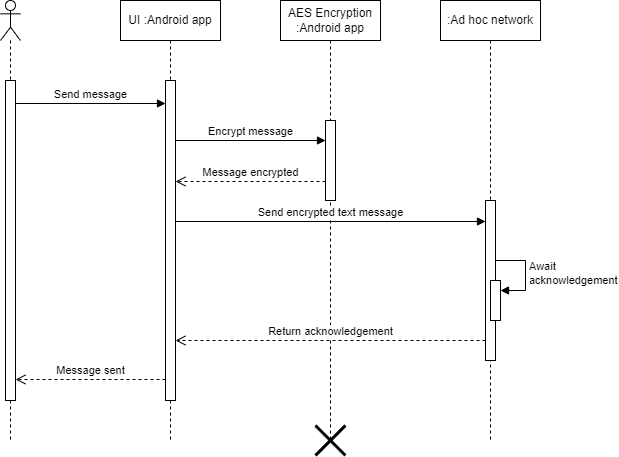

The diagram above was exported from draw.io. Its source (the exported page's mxGraphModel, read from the mxfile embedded in the PNG):
<mxGraphModel dx="1032" dy="539" grid="1" gridSize="10" guides="1" tooltips="1" connect="1" arrows="1" fold="1" page="1" pageScale="1" pageWidth="850" pageHeight="1100" math="0" shadow="0">
  <root>
    <mxCell id="0" />
    <mxCell id="1" parent="0" />
    <mxCell id="IGegy7iQX4-WX8THovyX-1" value="" style="shape=umlLifeline;perimeter=lifelinePerimeter;whiteSpace=wrap;html=1;container=1;dropTarget=0;collapsible=0;recursiveResize=0;outlineConnect=0;portConstraint=eastwest;newEdgeStyle={&quot;curved&quot;:0,&quot;rounded&quot;:0};participant=umlActor;" vertex="1" parent="1">
      <mxGeometry x="110" y="40" width="20" height="440" as="geometry" />
    </mxCell>
    <mxCell id="IGegy7iQX4-WX8THovyX-5" value="" style="html=1;points=[[0,0,0,0,5],[0,1,0,0,-5],[1,0,0,0,5],[1,1,0,0,-5]];perimeter=orthogonalPerimeter;outlineConnect=0;targetShapes=umlLifeline;portConstraint=eastwest;newEdgeStyle={&quot;curved&quot;:0,&quot;rounded&quot;:0};" vertex="1" parent="IGegy7iQX4-WX8THovyX-1">
      <mxGeometry x="5" y="80" width="10" height="320" as="geometry" />
    </mxCell>
    <mxCell id="IGegy7iQX4-WX8THovyX-2" value="UI :Android app" style="shape=umlLifeline;perimeter=lifelinePerimeter;whiteSpace=wrap;html=1;container=1;dropTarget=0;collapsible=0;recursiveResize=0;outlineConnect=0;portConstraint=eastwest;newEdgeStyle={&quot;curved&quot;:0,&quot;rounded&quot;:0};" vertex="1" parent="1">
      <mxGeometry x="230" y="40" width="100" height="440" as="geometry" />
    </mxCell>
    <mxCell id="IGegy7iQX4-WX8THovyX-7" value="" style="html=1;points=[[0,0,0,0,5],[0,1,0,0,-5],[1,0,0,0,5],[1,1,0,0,-5]];perimeter=orthogonalPerimeter;outlineConnect=0;targetShapes=umlLifeline;portConstraint=eastwest;newEdgeStyle={&quot;curved&quot;:0,&quot;rounded&quot;:0};" vertex="1" parent="IGegy7iQX4-WX8THovyX-2">
      <mxGeometry x="45" y="80" width="10" height="320" as="geometry" />
    </mxCell>
    <mxCell id="IGegy7iQX4-WX8THovyX-3" value="AES Encryption :Android app" style="shape=umlLifeline;perimeter=lifelinePerimeter;whiteSpace=wrap;html=1;container=1;dropTarget=0;collapsible=0;recursiveResize=0;outlineConnect=0;portConstraint=eastwest;newEdgeStyle={&quot;curved&quot;:0,&quot;rounded&quot;:0};" vertex="1" parent="1">
      <mxGeometry x="390" y="40" width="100" height="440" as="geometry" />
    </mxCell>
    <mxCell id="IGegy7iQX4-WX8THovyX-9" value="" style="html=1;points=[[0,0,0,0,5],[0,1,0,0,-5],[1,0,0,0,5],[1,1,0,0,-5]];perimeter=orthogonalPerimeter;outlineConnect=0;targetShapes=umlLifeline;portConstraint=eastwest;newEdgeStyle={&quot;curved&quot;:0,&quot;rounded&quot;:0};" vertex="1" parent="IGegy7iQX4-WX8THovyX-3">
      <mxGeometry x="45" y="120" width="10" height="80" as="geometry" />
    </mxCell>
    <mxCell id="IGegy7iQX4-WX8THovyX-19" value="" style="shape=umlDestroy;whiteSpace=wrap;html=1;strokeWidth=3;targetShapes=umlLifeline;" vertex="1" parent="IGegy7iQX4-WX8THovyX-3">
      <mxGeometry x="35" y="425" width="30" height="30" as="geometry" />
    </mxCell>
    <mxCell id="IGegy7iQX4-WX8THovyX-4" value=":Ad hoc network" style="shape=umlLifeline;perimeter=lifelinePerimeter;whiteSpace=wrap;html=1;container=1;dropTarget=0;collapsible=0;recursiveResize=0;outlineConnect=0;portConstraint=eastwest;newEdgeStyle={&quot;curved&quot;:0,&quot;rounded&quot;:0};" vertex="1" parent="1">
      <mxGeometry x="550" y="40" width="100" height="440" as="geometry" />
    </mxCell>
    <mxCell id="IGegy7iQX4-WX8THovyX-14" value="" style="html=1;points=[[0,0,0,0,5],[0,1,0,0,-5],[1,0,0,0,5],[1,1,0,0,-5]];perimeter=orthogonalPerimeter;outlineConnect=0;targetShapes=umlLifeline;portConstraint=eastwest;newEdgeStyle={&quot;curved&quot;:0,&quot;rounded&quot;:0};" vertex="1" parent="IGegy7iQX4-WX8THovyX-4">
      <mxGeometry x="45" y="200" width="10" height="160" as="geometry" />
    </mxCell>
    <mxCell id="IGegy7iQX4-WX8THovyX-15" value="" style="html=1;points=[[0,0,0,0,5],[0,1,0,0,-5],[1,0,0,0,5],[1,1,0,0,-5]];perimeter=orthogonalPerimeter;outlineConnect=0;targetShapes=umlLifeline;portConstraint=eastwest;newEdgeStyle={&quot;curved&quot;:0,&quot;rounded&quot;:0};" vertex="1" parent="IGegy7iQX4-WX8THovyX-4">
      <mxGeometry x="50" y="280" width="10" height="40" as="geometry" />
    </mxCell>
    <mxCell id="IGegy7iQX4-WX8THovyX-16" value="Await&amp;nbsp;&lt;div&gt;acknowledgement&lt;/div&gt;" style="html=1;align=left;spacingLeft=2;endArrow=block;rounded=0;edgeStyle=orthogonalEdgeStyle;curved=0;rounded=0;" edge="1" target="IGegy7iQX4-WX8THovyX-15" parent="IGegy7iQX4-WX8THovyX-4">
      <mxGeometry relative="1" as="geometry">
        <mxPoint x="55" y="260" as="sourcePoint" />
        <Array as="points">
          <mxPoint x="85" y="290" />
        </Array>
      </mxGeometry>
    </mxCell>
    <mxCell id="IGegy7iQX4-WX8THovyX-6" value="Send message" style="html=1;verticalAlign=bottom;endArrow=block;curved=0;rounded=0;" edge="1" parent="1">
      <mxGeometry width="80" relative="1" as="geometry">
        <mxPoint x="124.99999999999989" y="143" as="sourcePoint" />
        <mxPoint x="274.9999999999999" y="143" as="targetPoint" />
      </mxGeometry>
    </mxCell>
    <mxCell id="IGegy7iQX4-WX8THovyX-10" value="Encrypt message" style="html=1;verticalAlign=bottom;endArrow=block;curved=0;rounded=0;" edge="1" parent="1">
      <mxGeometry width="80" relative="1" as="geometry">
        <mxPoint x="284.9999999999999" y="180" as="sourcePoint" />
        <mxPoint x="434.9999999999999" y="180" as="targetPoint" />
      </mxGeometry>
    </mxCell>
    <mxCell id="IGegy7iQX4-WX8THovyX-11" value="Message encrypted" style="html=1;verticalAlign=bottom;endArrow=open;dashed=1;endSize=8;curved=0;rounded=0;" edge="1" parent="1">
      <mxGeometry relative="1" as="geometry">
        <mxPoint x="435" y="221" as="sourcePoint" />
        <mxPoint x="285" y="221" as="targetPoint" />
      </mxGeometry>
    </mxCell>
    <mxCell id="IGegy7iQX4-WX8THovyX-13" value="Send encrypted text message" style="html=1;verticalAlign=bottom;endArrow=block;curved=0;rounded=0;" edge="1" parent="1">
      <mxGeometry width="80" relative="1" as="geometry">
        <mxPoint x="285" y="261" as="sourcePoint" />
        <mxPoint x="595" y="261" as="targetPoint" />
      </mxGeometry>
    </mxCell>
    <mxCell id="IGegy7iQX4-WX8THovyX-17" value="Return acknowledgement" style="html=1;verticalAlign=bottom;endArrow=open;dashed=1;endSize=8;curved=0;rounded=0;" edge="1" parent="1">
      <mxGeometry relative="1" as="geometry">
        <mxPoint x="595" y="380" as="sourcePoint" />
        <mxPoint x="285" y="380" as="targetPoint" />
      </mxGeometry>
    </mxCell>
    <mxCell id="IGegy7iQX4-WX8THovyX-18" value="Message sent" style="html=1;verticalAlign=bottom;endArrow=open;dashed=1;endSize=8;curved=0;rounded=0;" edge="1" parent="1">
      <mxGeometry relative="1" as="geometry">
        <mxPoint x="275" y="419" as="sourcePoint" />
        <mxPoint x="125" y="419" as="targetPoint" />
      </mxGeometry>
    </mxCell>
  </root>
</mxGraphModel>